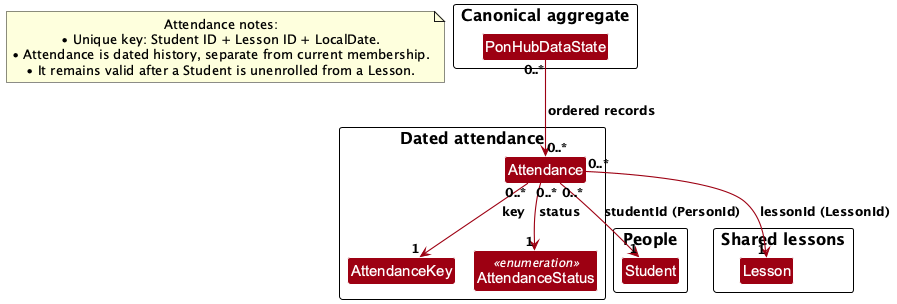

The diagram above was rendered by PlantUML. Its source (embedded in the PNG):
@startuml
!include style.puml
!pragma layout smetana

skinparam linetype ortho
skinparam nodesep 35
skinparam ranksep 45
skinparam arrowThickness 1.1
skinparam arrowColor MODEL_COLOR
skinparam classBackgroundColor MODEL_COLOR

package "Canonical aggregate" {
    class PonHubDataState
}

package "People" {
    class Student
}

package "Shared lessons" {
    class Lesson
}

package "Dated attendance" {
    class Attendance
    class AttendanceKey
    class AttendanceStatus <<enumeration>>
}

PonHubDataState "0..*" --> "0..*" Attendance : ordered records
Attendance "0..*" --> "1" AttendanceKey : key
Attendance "0..*" --> "1" AttendanceStatus : status
Attendance "0..*" --> "1" Student : studentId (PersonId)
Attendance "0..*" --> "1" Lesson : lessonId (LessonId)

note as AttendanceNotes
  Attendance notes:
  • Unique key: Student ID + Lesson ID + LocalDate.
  • Attendance is dated history, separate from current membership.
  • It remains valid after a Student is unenrolled from a Lesson.
end note

@enduml